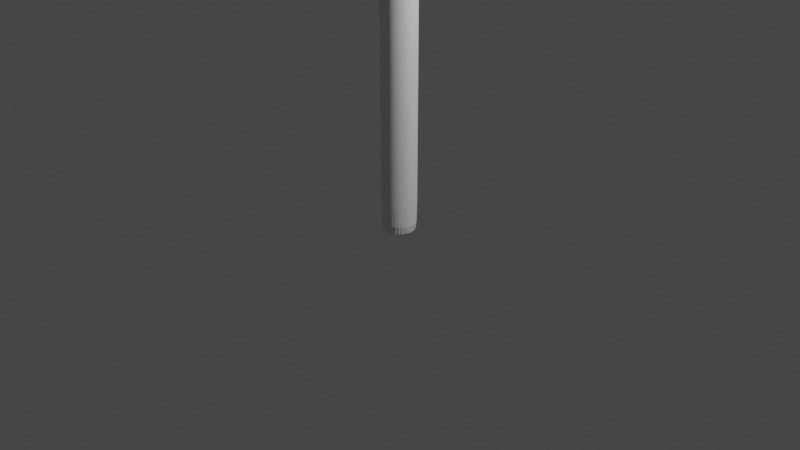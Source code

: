 # Source: Cane.blend  (saved by Blender 3.3.6; exported with 4.5.12 LTS)
import bpy
from mathutils import Matrix  # noqa: F401  (used for matrix-valued properties, if any)

bpy.ops.wm.read_factory_settings(use_empty=True)
scene = bpy.context.scene
scene.name = 'Scene'

# ---- collections
col_collection = bpy.data.collections.new('Collection'); scene.collection.children.link(col_collection)

# ---- world
world_world = bpy.data.worlds.new('World'); scene.world = world_world
world_world.use_nodes = True; world_world.node_tree.nodes.clear()
_N = world_world.node_tree.nodes; _L = world_world.node_tree.links
n0 = _N.new('ShaderNodeOutputWorld'); n0.name = 'World Output'; n0.location = (300, 300)
n1 = _N.new('ShaderNodeBackground'); n1.name = 'Background'; n1.location = (10, 300)
n1.inputs[0].default_value = (0.05088, 0.05088, 0.05088, 1.0)
_L.new(n1.outputs[0], n0.inputs[0])
n0.is_active_output = True
world_world.color = (0.05088, 0.05088, 0.05088)
world_world.use_sun_shadow = False
world_world.sun_shadow_jitter_overblur = 0.0

# ---- cameras
cam_camera = bpy.data.cameras.new('Camera')
cam_camera.clip_end = 100.0
cam_camera.ortho_scale = 7.314

# ---- lights
light_light = bpy.data.lights.new('Light', 'POINT')
light_light.transmission_factor = 0.0
light_light.energy = 1000.0
light_light.shadow_soft_size = 0.1
light_light.shadow_maximum_resolution = 0.006
light_light.use_absolute_resolution = True

# ---- meshes
me_cylinder_001 = bpy.data.meshes.new('Cylinder.001')
me_cylinder_001.from_pydata([(0.0, 1.0, -1.0), (0.0, 1.0, 1.0), (0.1951, 0.9808, -1.0), (0.1951, 0.9808, 1.0), (0.3827, 0.9239, -1.0), (0.3827, 0.9239, 1.0), (0.5556, 0.8315, -1.0), (0.5556, 0.8315, 1.0), (0.7071, 0.7071, -1.0), (0.7071, 0.7071, 1.0), (0.8315, 0.5556, -1.0), (0.8315, 0.5556, 1.0), (0.9239, 0.3827, -1.0), (0.9239, 0.3827, 1.0), (0.9808, 0.1951, -1.0), (0.9808, 0.1951, 1.0), (1.0, 0.0, -1.0), (1.0, 0.0, 1.0), (0.9808, -0.1951, -1.0), (0.9808, -0.1951, 1.0), (0.9239, -0.3827, -1.0), (0.9239, -0.3827, 1.0), (0.8315, -0.5556, -1.0), (0.8315, -0.5556, 1.0), (0.7071, -0.7071, -1.0), (0.7071, -0.7071, 1.0), (0.5556, -0.8315, -1.0), (0.5556, -0.8315, 1.0), (0.3827, -0.9239, -1.0), (0.3827, -0.9239, 1.0), (0.1951, -0.9808, -1.0), (0.1951, -0.9808, 1.0), (0.0, -1.0, -1.0), (0.0, -1.0, 1.0), (-0.1951, -0.9808, -1.0), (-0.1951, -0.9808, 1.0), (-0.3827, -0.9239, -1.0), (-0.3827, -0.9239, 1.0), (-0.5556, -0.8315, -1.0), (-0.5556, -0.8315, 1.0), (-0.7071, -0.7071, -1.0), (-0.7071, -0.7071, 1.0), (-0.8315, -0.5556, -1.0), (-0.8315, -0.5556, 1.0), (-0.9239, -0.3827, -1.0), (-0.9239, -0.3827, 1.0), (-0.9808, -0.1951, -1.0), (-0.9808, -0.1951, 1.0), (-1.0, 0.0, -1.0), (-1.0, 0.0, 1.0), (-0.9808, 0.1951, -1.0), (-0.9808, 0.1951, 1.0), (-0.9239, 0.3827, -1.0), (-0.9239, 0.3827, 1.0), (-0.8315, 0.5556, -1.0), (-0.8315, 0.5556, 1.0), (-0.7071, 0.7071, -1.0), (-0.7071, 0.7071, 1.0), (-0.5556, 0.8315, -1.0), (-0.5556, 0.8315, 1.0), (-0.3827, 0.9239, -1.0), (-0.3827, 0.9239, 1.0), (-0.1951, 0.9808, -1.0), (-0.1951, 0.9808, 1.0), (0.9523, -0.2889, -1.0), (0.9523, -0.2889, 1.0), (0.9381, -0.3358, -1.0), (0.9381, -0.3358, 1.0), (0.1951, 0.9808, 1.0), (0.0, 1.0, 1.0), (0.3827, 0.9239, 1.0), (0.5556, 0.8315, 1.0), (0.7071, 0.7071, 1.0), (0.8315, 0.5556, 1.0), (0.9239, 0.3827, 1.0), (0.9808, 0.1951, 1.0), (1.0, 0.0, 1.0), (0.9808, -0.1951, 1.0), (0.9523, -0.2889, 1.0), (0.8315, -0.5556, 1.0), (0.9239, -0.3827, 1.0), (0.7071, -0.7071, 1.0), (0.5556, -0.8315, 1.0), (0.3827, -0.9239, 1.0), (0.1951, -0.9808, 1.0), (0.0, -1.0, 1.0), (-0.1951, -0.9808, 1.0), (-0.3827, -0.9239, 1.0), (-0.5556, -0.8315, 1.0), (-0.7071, -0.7071, 1.0), (-0.8315, -0.5556, 1.0), (-0.9239, -0.3827, 1.0), (-0.9808, -0.1951, 1.0), (-1.0, 0.0, 1.0), (-0.9808, 0.1951, 1.0), (-0.9239, 0.3827, 1.0), (-0.8315, 0.5556, 1.0), (-0.7071, 0.7071, 1.0), (-0.5556, 0.8315, 1.0), (-0.3827, 0.9239, 1.0), (-0.1951, 0.9808, 1.0), (0.9381, -0.3358, 1.0), (0.6912, -0.9074, 1.362), (0.5018, -0.8769, 1.366), (0.8672, -0.9598, 1.355), (1.023, -1.032, 1.347), (1.152, -1.122, 1.336), (1.251, -1.225, 1.324), (1.314, -1.338, 1.31), (1.34, -1.457, 1.296), (1.327, -1.576, 1.282), (1.277, -1.691, 1.268), (1.234, -1.745, 1.261), (1.071, -1.894, 1.244), (1.19, -1.799, 1.255), (0.9241, -1.973, 1.234), (0.7545, -2.033, 1.227), (0.5689, -2.072, 1.223), (0.3746, -2.088, 1.221), (0.179, -2.081, 1.222), (-0.01046, -2.051, 1.225), (-0.1864, -1.998, 1.232), (-0.3421, -1.926, 1.24), (-0.4716, -1.836, 1.251), (-0.5699, -1.733, 1.263), (-0.6332, -1.62, 1.277), (-0.659, -1.501, 1.291), (-0.6465, -1.382, 1.305), (-0.5961, -1.266, 1.319), (-0.5096, -1.159, 1.332), (-0.3905, -1.064, 1.343), (-0.2433, -0.9847, 1.353), (-0.0737, -0.9245, 1.36), (0.1118, -0.8856, 1.365), (0.3061, -0.8696, 1.366), (1.212, -1.772, 1.258), (0.6989, -5.516, 1.463), (0.5095, -5.529, 1.467), (0.8748, -5.494, 1.455), (1.031, -5.463, 1.444), (1.16, -5.425, 1.431), (1.258, -5.382, 1.416), (1.322, -5.334, 1.4), (1.347, -5.285, 1.383), (1.335, -5.235, 1.365), (1.284, -5.187, 1.348), (1.241, -5.164, 1.34), (1.079, -5.103, 1.319), (1.198, -5.142, 1.333), (0.9318, -5.07, 1.307), (0.7621, -5.045, 1.298), (0.5766, -5.029, 1.293), (0.3823, -5.023, 1.291), (0.1867, -5.027, 1.292), (-0.002776, -5.04, 1.296), (-0.1787, -5.062, 1.304), (-0.3344, -5.093, 1.314), (-0.4639, -5.131, 1.327), (-0.5622, -5.174, 1.343), (-0.6255, -5.222, 1.359), (-0.6514, -5.271, 1.376), (-0.6388, -5.321, 1.394), (-0.5884, -5.369, 1.411), (-0.5019, -5.414, 1.426), (-0.3828, -5.453, 1.44), (-0.2356, -5.486, 1.452), (-0.06602, -5.511, 1.46), (0.1195, -5.526, 1.466), (0.3138, -5.533, 1.468), (1.22, -5.153, 1.337), (0.707, -8.657, 1.17), (0.5176, -8.703, 1.172), (0.883, -8.579, 1.167), (1.039, -8.472, 1.162), (1.168, -8.34, 1.156), (1.266, -8.188, 1.149), (1.33, -8.021, 1.141), (1.356, -7.847, 1.134), (1.343, -7.671, 1.126), (1.293, -7.501, 1.118), (1.249, -7.422, 1.114), (1.087, -7.204, 1.104), (1.206, -7.343, 1.111), (0.9399, -7.087, 1.099), (0.7703, -6.999, 1.095), (0.5848, -6.943, 1.093), (0.3904, -6.92, 1.091), (0.1948, -6.931, 1.092), (0.005376, -6.977, 1.094), (-0.1706, -7.054, 1.097), (-0.3263, -7.161, 1.102), (-0.4558, -7.294, 1.108), (-0.554, -7.446, 1.115), (-0.6173, -7.613, 1.123), (-0.6432, -7.787, 1.13), (-0.6307, -7.963, 1.138), (-0.5802, -8.133, 1.146), (-0.4938, -8.29, 1.153), (-0.3747, -8.43, 1.16), (-0.2275, -8.546, 1.165), (-0.05787, -8.634, 1.169), (0.1277, -8.691, 1.171), (0.322, -8.714, 1.173), (1.228, -7.383, 1.113), (-0.7167, 0.01548, 1.183), (-0.611, 0.1419, 1.191), (0.655, -0.9669, 1.112), (0.4758, -1.029, 1.108), (0.2509, 0.4405, 1.209), (0.4432, 0.4173, 1.206), (-0.4752, 0.2508, 1.198), (0.2848, -1.064, 1.107), (0.6249, 0.366, 1.202), (-0.3146, 0.3379, 1.204), (0.08949, -1.069, 1.107), (0.7892, 0.2886, 1.197), (-0.1354, 0.4, 1.207), (-0.1028, -1.046, 1.109), (0.9297, 0.188, 1.189), (0.05553, 0.4347, 1.209), (-0.2845, -0.995, 1.113), (1.041, 0.06805, 1.181), (-0.4488, -0.9175, 1.119), (1.119, -0.06658, 1.172), (1.093, -0.5749, 1.137), (1.075, -0.6096, 1.135), (-0.5893, -0.8169, 1.126), (1.16, -0.2107, 1.162), (1.057, -0.6444, 1.133), (-0.7007, -0.697, 1.135), (1.164, -0.3589, 1.152), (-0.7785, -0.5624, 1.144), (1.129, -0.5053, 1.142), (-0.8199, -0.4182, 1.154), (-0.8233, -0.2701, 1.164), (0.9514, -0.7708, 1.124), (-0.7884, -0.1236, 1.174), (0.8156, -0.8797, 1.117), (-0.5922, -3.2, 1.413), (-0.5058, -3.157, 1.429), (0.9279, -3.48, 1.313), (0.7583, -3.504, 1.304), (-0.3867, -3.119, 1.442), (0.5728, -3.519, 1.299), (0.5056, -3.043, 1.468), (0.6951, -3.055, 1.464), (-0.2395, -3.087, 1.453), (0.3784, -3.526, 1.297), (0.871, -3.076, 1.456), (-0.06986, -3.063, 1.462), (0.1828, -3.523, 1.298), (1.027, -3.104, 1.446), (0.1157, -3.047, 1.467), (-0.006617, -3.511, 1.302), (1.156, -3.14, 1.433), (0.31, -3.04, 1.469), (-0.1826, -3.491, 1.31), (1.254, -3.181, 1.419), (-0.3383, -3.462, 1.32), (1.318, -3.226, 1.403), (1.237, -3.388, 1.345), (1.216, -3.399, 1.341), (-0.4677, -3.427, 1.333), (1.344, -3.273, 1.386), (1.194, -3.41, 1.338), (-0.566, -3.386, 1.347), (1.331, -3.321, 1.369), (-0.6293, -3.341, 1.363), (1.281, -3.367, 1.353), (-0.6552, -3.293, 1.38), (-0.6427, -3.246, 1.397), (1.075, -3.448, 1.324), (-0.6348, -6.867, 1.293), (-0.5843, -6.98, 1.306), (1.083, -6.364, 1.231), (0.9358, -6.288, 1.222), (-0.4979, -7.084, 1.319), (0.7662, -6.23, 1.215), (-0.3788, -7.176, 1.331), (0.5806, -6.192, 1.21), (0.5135, -7.355, 1.353), (0.7029, -7.325, 1.349), (-0.2316, -7.253, 1.34), (0.3863, -6.177, 1.208), (0.8789, -7.273, 1.343), (-0.06199, -7.311, 1.347), (0.1907, -6.185, 1.209), (1.035, -7.203, 1.334), (0.1235, -7.348, 1.352), (0.001257, -6.215, 1.213), (1.164, -7.115, 1.324), (0.3179, -7.363, 1.354), (-0.1747, -6.267, 1.219), (1.262, -7.014, 1.311), (-0.3304, -6.338, 1.228), (1.326, -6.904, 1.298), (1.245, -6.508, 1.249), (1.224, -6.482, 1.246), (-0.4599, -6.425, 1.238), (1.352, -6.789, 1.284), (1.202, -6.456, 1.243), (-0.5581, -6.526, 1.251), (1.339, -6.673, 1.269), (-0.6214, -6.636, 1.264), (1.289, -6.561, 1.255), (-0.6473, -6.751, 1.278), (0.7096, -9.017, 1.006), (0.707, -8.971, 1.031), (0.5176, -9.023, 1.03), (0.5155, -9.069, 1.006), (0.8899, -8.929, 1.006), (0.883, -8.882, 1.032), (1.049, -8.807, 1.006), (1.039, -8.758, 1.034), (1.182, -8.656, 1.006), (1.168, -8.606, 1.036), (1.283, -8.482, 1.005), (1.266, -8.429, 1.039), (1.348, -8.292, 1.005), (1.33, -8.237, 1.043), (1.374, -8.093, 1.004), (1.356, -8.038, 1.045), (1.361, -7.892, 1.004), (1.343, -7.842, 1.045), (1.31, -7.698, 1.004), (1.293, -7.657, 1.044), (1.265, -7.608, 1.003), (1.249, -7.573, 1.042), (1.099, -7.359, 1.003), (1.087, -7.347, 1.035), (1.206, -7.496, 1.037), (1.221, -7.518, 1.003), (0.9483, -7.226, 1.002), (0.9399, -7.222, 1.033), (0.7744, -7.125, 1.002), (0.7703, -7.127, 1.031), (0.5843, -7.061, 1.002), (0.5848, -7.066, 1.03), (0.3852, -7.034, 1.002), (0.3904, -7.041, 1.03), (0.1847, -7.047, 1.002), (0.1948, -7.053, 1.03), (-0.009442, -7.099, 1.002), (0.005376, -7.102, 1.031), (-0.1897, -7.187, 1.002), (-0.1706, -7.186, 1.032), (-0.3493, -7.309, 1.002), (-0.3263, -7.301, 1.033), (-0.482, -7.46, 1.003), (-0.4558, -7.443, 1.036), (-0.5827, -7.634, 1.003), (-0.554, -7.606, 1.038), (-0.6476, -7.824, 1.003), (-0.6173, -7.785, 1.041), (-0.6741, -8.023, 1.004), (-0.6432, -7.975, 1.043), (-0.6612, -8.223, 1.004), (-0.6307, -8.172, 1.042), (-0.6095, -8.417, 1.005), (-0.5802, -8.366, 1.039), (-0.521, -8.598, 1.005), (-0.4938, -8.548, 1.037), (-0.3989, -8.757, 1.006), (-0.3747, -8.709, 1.034), (-0.2481, -8.89, 1.006), (-0.2275, -8.843, 1.032), (-0.07426, -8.99, 1.006), (-0.05787, -8.944, 1.031), (0.1159, -9.055, 1.006), (0.1277, -9.01, 1.03), (0.315, -9.082, 1.006), (0.322, -9.036, 1.03), (1.241, -7.559, 1.003), (1.228, -7.534, 1.04), (0.506, -8.918, 0.988), (0.672, -8.874, 0.9879), (0.8262, -8.798, 0.9878), (0.9626, -8.694, 0.9876), (1.076, -8.565, 0.9873), (1.162, -8.417, 0.987), (1.218, -8.254, 0.9867), (1.24, -8.084, 0.9863), (1.229, -7.913, 0.9859), (1.185, -7.747, 0.9856), (1.147, -7.67, 0.9854), (1.109, -7.592, 0.9852), (1.005, -7.456, 0.9849), (0.876, -7.343, 0.9846), (0.7274, -7.257, 0.9844), (0.5648, -7.201, 0.9843), (0.3946, -7.179, 0.9842), (0.2231, -7.189, 0.9842), (0.05716, -7.234, 0.9843), (-0.09701, -7.309, 0.9844), (-0.2334, -7.414, 0.9846), (-0.3469, -7.543, 0.9849), (-0.433, -7.691, 0.9852), (-0.4885, -7.854, 0.9855), (-0.5111, -8.024, 0.9859), (-0.5002, -8.195, 0.9862), (-0.4559, -8.361, 0.9866), (-0.3802, -8.515, 0.987), (-0.2759, -8.652, 0.9873), (-0.1469, -8.765, 0.9875), (0.00174, -8.851, 0.9877), (0.1643, -8.907, 0.9879), (0.3346, -8.929, 0.988), (1.126, -7.627, 0.9853), (0.4736, -8.682, 0.9695), (0.5946, -8.65, 0.9695), (0.707, -8.595, 0.9694), (0.8064, -8.519, 0.9692), (0.8891, -8.425, 0.969), (0.9519, -8.317, 0.9688), (0.9923, -8.198, 0.9686), (1.009, -8.074, 0.9683), (1.001, -7.949, 0.968), (0.9686, -7.828, 0.9678), (0.941, -7.772, 0.9676), (0.9134, -7.716, 0.9675), (0.8373, -7.616, 0.9673), (0.7433, -7.534, 0.9671), (0.635, -7.471, 0.9669), (0.5165, -7.431, 0.9668), (0.3924, -7.414, 0.9668), (0.2674, -7.422, 0.9668), (0.1464, -7.454, 0.9668), (0.03402, -7.509, 0.9669), (-0.06542, -7.585, 0.9671), (-0.1481, -7.679, 0.9672), (-0.2109, -7.788, 0.9675), (-0.2513, -7.906, 0.9677), (-0.2678, -8.03, 0.968), (-0.2598, -8.155, 0.9683), (-0.2276, -8.276, 0.9685), (-0.1724, -8.389, 0.9688), (-0.09634, -8.488, 0.969), (-0.002335, -8.571, 0.9692), (0.106, -8.633, 0.9693), (0.2245, -8.674, 0.9695), (0.3486, -8.69, 0.9695), (0.9258, -7.741, 0.9676), (0.4397, -8.369, 0.9607), (0.5018, -8.353, 0.9607), (0.5595, -8.324, 0.9606), (0.6106, -8.285, 0.9606), (0.653, -8.237, 0.9605), (0.6852, -8.181, 0.9604), (0.706, -8.121, 0.9602), (0.7145, -8.057, 0.9601), (0.7104, -7.993, 0.96), (0.6938, -7.931, 0.9598), (0.6797, -7.902, 0.9598), (0.6655, -7.873, 0.9597), (0.6264, -7.822, 0.9596), (0.5782, -7.78, 0.9595), (0.5226, -7.747, 0.9594), (0.4617, -7.727, 0.9593), (0.398, -7.718, 0.9593), (0.3339, -7.722, 0.9593), (0.2717, -7.739, 0.9593), (0.214, -7.767, 0.9594), (0.163, -7.806, 0.9595), (0.1205, -7.854, 0.9595), (0.08831, -7.91, 0.9597), (0.06755, -7.971, 0.9598), (0.05907, -8.035, 0.9599), (0.06317, -8.099, 0.9601), (0.07972, -8.161, 0.9602), (0.1081, -8.218, 0.9603), (0.1471, -8.269, 0.9604), (0.1954, -8.312, 0.9605), (0.251, -8.344, 0.9606), (0.3118, -8.365, 0.9607), (0.3756, -8.373, 0.9607), (0.6719, -7.886, 0.9597), (0.0, 1.0, -0.9823), (0.1951, 0.9808, -0.9823), (0.3827, 0.9239, -0.9823), (0.5556, 0.8315, -0.9823), (0.7071, 0.7071, -0.9823), (0.8315, 0.5556, -0.9823), (0.9239, 0.3827, -0.9823), (0.9808, 0.1951, -0.9823), (1.0, 0.0, -0.9823), (0.9808, -0.1951, -0.9823), (0.9239, -0.3827, -0.9823), (0.8315, -0.5556, -0.9823), (0.7071, -0.7071, -0.9823), (0.5556, -0.8315, -0.9823), (0.3827, -0.9239, -0.9823), (0.1951, -0.9808, -0.9823), (0.0, -1.0, -0.9823), (-0.1951, -0.9808, -0.9823), (-0.3827, -0.9239, -0.9823), (-0.5556, -0.8315, -0.9823), (-0.7071, -0.7071, -0.9823), (-0.8315, -0.5556, -0.9823), (-0.9239, -0.3827, -0.9823), (-0.9808, -0.1951, -0.9823), (-1.0, 0.0, -0.9823), (-0.9808, 0.1951, -0.9823), (-0.9239, 0.3827, -0.9823), (-0.8315, 0.5556, -0.9823), (-0.7071, 0.7071, -0.9823), (-0.5556, 0.8315, -0.9823), (-0.3827, 0.9239, -0.9823), (-0.1951, 0.9808, -0.9823), (0.9523, -0.2889, -0.9823), (0.9381, -0.3358, -0.9823)], [], [(476, 1, 3, 477), (477, 3, 5, 478), (478, 5, 7, 479), (479, 7, 9, 480), (480, 9, 11, 481), (481, 11, 13, 482), (482, 13, 15, 483), (483, 15, 17, 484), (484, 17, 19, 485), (509, 67, 21, 486), (486, 21, 23, 487), (487, 23, 25, 488), (488, 25, 27, 489), (489, 27, 29, 490), (490, 29, 31, 491), (491, 31, 33, 492), (492, 33, 35, 493), (493, 35, 37, 494), (494, 37, 39, 495), (495, 39, 41, 496), (496, 41, 43, 497), (497, 43, 45, 498), (498, 45, 47, 499), (499, 47, 49, 500), (500, 49, 51, 501), (501, 51, 53, 502), (502, 53, 55, 503), (503, 55, 57, 504), (504, 57, 59, 505), (505, 59, 61, 506), (51, 49, 93, 94), (506, 61, 63, 507), (507, 63, 1, 476), (0, 2, 4, 6, 8, 10, 12, 14, 16, 18, 64, 66, 20, 22, 24, 26, 28, 30, 32, 34, 36, 38, 40, 42, 44, 46, 48, 50, 52, 54, 56, 58, 60, 62), (485, 19, 65, 508), (508, 65, 67, 509), (205, 204, 129, 130), (7, 5, 70, 71), (25, 23, 79, 81), (43, 41, 89, 90), (61, 59, 98, 99), (17, 15, 75, 76), (35, 33, 85, 86), (53, 51, 94, 95), (9, 7, 71, 72), (27, 25, 81, 82), (45, 43, 90, 91), (63, 61, 99, 100), (19, 17, 76, 77), (37, 35, 86, 87), (55, 53, 95, 96), (11, 9, 72, 73), (29, 27, 82, 83), (3, 1, 69, 68), (47, 45, 91, 92), (1, 63, 100, 69), (65, 19, 77, 78), (39, 37, 87, 88), (57, 55, 96, 97), (67, 65, 78, 101), (13, 11, 73, 74), (31, 29, 83, 84), (49, 47, 92, 93), (5, 3, 68, 70), (23, 21, 80, 79), (41, 39, 88, 89), (59, 57, 97, 98), (21, 67, 101, 80), (15, 13, 74, 75), (33, 31, 84, 85), (239, 238, 162, 163), (207, 206, 116, 117), (209, 208, 103, 102), (210, 205, 130, 131), (211, 207, 117, 118), (212, 209, 102, 104), (213, 210, 131, 132), (214, 211, 118, 119), (215, 212, 104, 105), (216, 213, 132, 133), (217, 214, 119, 120), (218, 215, 105, 106), (219, 216, 133, 134), (220, 217, 120, 121), (221, 218, 106, 107), (208, 219, 134, 103), (222, 220, 121, 122), (223, 221, 107, 108), (225, 224, 112, 135), (226, 222, 122, 123), (227, 223, 108, 109), (228, 225, 135, 114), (229, 226, 123, 124), (230, 227, 109, 110), (231, 229, 124, 125), (232, 230, 110, 111), (233, 231, 125, 126), (224, 232, 111, 112), (234, 233, 126, 127), (235, 228, 114, 113), (236, 234, 127, 128), (237, 235, 113, 115), (204, 236, 128, 129), (206, 237, 115, 116), (273, 272, 195, 196), (241, 240, 149, 150), (242, 239, 163, 164), (243, 241, 150, 151), (245, 244, 137, 136), (246, 242, 164, 165), (247, 243, 151, 152), (248, 245, 136, 138), (249, 246, 165, 166), (250, 247, 152, 153), (251, 248, 138, 139), (252, 249, 166, 167), (253, 250, 153, 154), (254, 251, 139, 140), (255, 252, 167, 168), (256, 253, 154, 155), (257, 254, 140, 141), (244, 255, 168, 137), (258, 256, 155, 156), (259, 257, 141, 142), (261, 260, 146, 169), (262, 258, 156, 157), (263, 259, 142, 143), (264, 261, 169, 148), (265, 262, 157, 158), (266, 263, 143, 144), (267, 265, 158, 159), (268, 266, 144, 145), (269, 267, 159, 160), (260, 268, 145, 146), (270, 269, 160, 161), (271, 264, 148, 147), (238, 270, 161, 162), (240, 271, 147, 149), (196, 195, 357, 359), (275, 274, 181, 183), (276, 273, 196, 197), (277, 275, 183, 184), (278, 276, 197, 198), (279, 277, 184, 185), (281, 280, 171, 170), (282, 278, 198, 199), (283, 279, 185, 186), (284, 281, 170, 172), (285, 282, 199, 200), (286, 283, 186, 187), (287, 284, 172, 173), (288, 285, 200, 201), (289, 286, 187, 188), (290, 287, 173, 174), (291, 288, 201, 202), (292, 289, 188, 189), (293, 290, 174, 175), (280, 291, 202, 171), (294, 292, 189, 190), (295, 293, 175, 176), (297, 296, 180, 203), (298, 294, 190, 191), (299, 295, 176, 177), (300, 297, 203, 182), (301, 298, 191, 192), (302, 299, 177, 178), (303, 301, 192, 193), (304, 302, 178, 179), (305, 303, 193, 194), (296, 304, 179, 180), (272, 305, 194, 195), (274, 300, 182, 181), (172, 170, 307, 311), (183, 181, 329, 333), (197, 196, 359, 361), (182, 203, 373, 330), (198, 197, 361, 363), (185, 184, 335, 337), (199, 198, 363, 365), (186, 185, 337, 339), (372, 326, 384, 407), (200, 199, 365, 367), (187, 186, 339, 341), (171, 202, 371, 308), (201, 200, 367, 369), (188, 187, 341, 343), (174, 173, 313, 315), (202, 201, 369, 371), (189, 188, 343, 345), (175, 174, 315, 317), (190, 189, 345, 347), (176, 175, 317, 319), (173, 172, 311, 313), (191, 190, 347, 349), (177, 176, 319, 321), (181, 182, 330, 329), (192, 191, 349, 351), (178, 177, 321, 323), (184, 183, 333, 335), (193, 192, 351, 353), (179, 178, 323, 325), (194, 193, 353, 355), (180, 179, 325, 327), (195, 194, 355, 357), (203, 180, 327, 373), (82, 81, 237, 206), (95, 94, 236, 204), (81, 79, 235, 237), (94, 93, 234, 236), (79, 80, 228, 235), (93, 92, 233, 234), (78, 77, 232, 224), (92, 91, 231, 233), (77, 76, 230, 232), (91, 90, 229, 231), (76, 75, 227, 230), (90, 89, 226, 229), (80, 101, 225, 228), (75, 74, 223, 227), (89, 88, 222, 226), (101, 78, 224, 225), (74, 73, 221, 223), (88, 87, 220, 222), (69, 100, 219, 208), (73, 72, 218, 221), (87, 86, 217, 220), (100, 99, 216, 219), (72, 71, 215, 218), (86, 85, 214, 217), (99, 98, 213, 216), (71, 70, 212, 215), (85, 84, 211, 214), (98, 97, 210, 213), (70, 68, 209, 212), (84, 83, 207, 211), (97, 96, 205, 210), (68, 69, 208, 209), (83, 82, 206, 207), (96, 95, 204, 205), (115, 113, 271, 240), (128, 127, 270, 238), (113, 114, 264, 271), (127, 126, 269, 270), (112, 111, 268, 260), (126, 125, 267, 269), (111, 110, 266, 268), (125, 124, 265, 267), (110, 109, 263, 266), (124, 123, 262, 265), (114, 135, 261, 264), (109, 108, 259, 263), (123, 122, 258, 262), (135, 112, 260, 261), (108, 107, 257, 259), (122, 121, 256, 258), (103, 134, 255, 244), (107, 106, 254, 257), (121, 120, 253, 256), (134, 133, 252, 255), (106, 105, 251, 254), (120, 119, 250, 253), (133, 132, 249, 252), (105, 104, 248, 251), (119, 118, 247, 250), (132, 131, 246, 249), (104, 102, 245, 248), (118, 117, 243, 247), (131, 130, 242, 246), (102, 103, 244, 245), (117, 116, 241, 243), (130, 129, 239, 242), (116, 115, 240, 241), (129, 128, 238, 239), (147, 148, 300, 274), (161, 160, 305, 272), (146, 145, 304, 296), (160, 159, 303, 305), (145, 144, 302, 304), (159, 158, 301, 303), (144, 143, 299, 302), (158, 157, 298, 301), (148, 169, 297, 300), (143, 142, 295, 299), (157, 156, 294, 298), (169, 146, 296, 297), (142, 141, 293, 295), (156, 155, 292, 294), (137, 168, 291, 280), (141, 140, 290, 293), (155, 154, 289, 292), (168, 167, 288, 291), (140, 139, 287, 290), (154, 153, 286, 289), (167, 166, 285, 288), (139, 138, 284, 287), (153, 152, 283, 286), (166, 165, 282, 285), (138, 136, 281, 284), (152, 151, 279, 283), (165, 164, 278, 282), (136, 137, 280, 281), (151, 150, 277, 279), (164, 163, 276, 278), (150, 149, 275, 277), (163, 162, 273, 276), (149, 147, 274, 275), (162, 161, 272, 273), (307, 308, 309, 306), (311, 307, 306, 310), (313, 311, 310, 312), (315, 313, 312, 314), (317, 315, 314, 316), (319, 317, 316, 318), (321, 319, 318, 320), (323, 321, 320, 322), (325, 323, 322, 324), (327, 325, 324, 326), (329, 330, 331, 328), (333, 329, 328, 332), (335, 333, 332, 334), (337, 335, 334, 336), (339, 337, 336, 338), (341, 339, 338, 340), (343, 341, 340, 342), (345, 343, 342, 344), (347, 345, 344, 346), (349, 347, 346, 348), (351, 349, 348, 350), (353, 351, 350, 352), (355, 353, 352, 354), (357, 355, 354, 356), (359, 357, 356, 358), (361, 359, 358, 360), (363, 361, 360, 362), (365, 363, 362, 364), (367, 365, 364, 366), (369, 367, 366, 368), (371, 369, 368, 370), (308, 371, 370, 309), (373, 327, 326, 372), (330, 373, 372, 331), (170, 171, 308, 307), (378, 377, 411, 412), (338, 336, 389, 390), (356, 354, 398, 399), (310, 306, 375, 376), (331, 372, 407, 385), (328, 331, 385, 386), (348, 346, 394, 395), (366, 364, 403, 404), (320, 318, 380, 381), (340, 338, 390, 391), (358, 356, 399, 400), (312, 310, 376, 377), (332, 328, 386, 387), (350, 348, 395, 396), (368, 366, 404, 405), (322, 320, 381, 382), (342, 340, 391, 392), (360, 358, 400, 401), (314, 312, 377, 378), (334, 332, 387, 388), (352, 350, 396, 397), (370, 368, 405, 406), (324, 322, 382, 383), (344, 342, 392, 393), (362, 360, 401, 402), (316, 314, 378, 379), (309, 370, 406, 374), (336, 334, 388, 389), (354, 352, 397, 398), (306, 309, 374, 375), (326, 324, 383, 384), (346, 344, 393, 394), (364, 362, 402, 403), (318, 316, 379, 380), (411, 410, 444, 445), (406, 405, 439, 440), (393, 392, 426, 427), (379, 378, 412, 413), (374, 406, 440, 408), (394, 393, 427, 428), (380, 379, 413, 414), (407, 384, 418, 441), (395, 394, 428, 429), (381, 380, 414, 415), (385, 407, 441, 419), (396, 395, 429, 430), (382, 381, 415, 416), (397, 396, 430, 431), (383, 382, 416, 417), (398, 397, 431, 432), (384, 383, 417, 418), (399, 398, 432, 433), (386, 385, 419, 420), (400, 399, 433, 434), (387, 386, 420, 421), (401, 400, 434, 435), (388, 387, 421, 422), (402, 401, 435, 436), (389, 388, 422, 423), (375, 374, 408, 409), (403, 402, 436, 437), (390, 389, 423, 424), (376, 375, 409, 410), (404, 403, 437, 438), (391, 390, 424, 425), (377, 376, 410, 411), (405, 404, 438, 439), (392, 391, 425, 426), (443, 442, 474, 473, 472, 471, 470, 469, 468, 467, 466, 465, 464, 463, 462, 461, 460, 459, 458, 457, 456, 455, 454, 453, 475, 452, 451, 450, 449, 448, 447, 446, 445, 444), (439, 438, 472, 473), (426, 425, 459, 460), (412, 411, 445, 446), (440, 439, 473, 474), (427, 426, 460, 461), (413, 412, 446, 447), (408, 440, 474, 442), (428, 427, 461, 462), (414, 413, 447, 448), (441, 418, 452, 475), (429, 428, 462, 463), (415, 414, 448, 449), (419, 441, 475, 453), (430, 429, 463, 464), (416, 415, 449, 450), (431, 430, 464, 465), (417, 416, 450, 451), (432, 431, 465, 466), (418, 417, 451, 452), (433, 432, 466, 467), (420, 419, 453, 454), (434, 433, 467, 468), (421, 420, 454, 455), (435, 434, 468, 469), (422, 421, 455, 456), (436, 435, 469, 470), (423, 422, 456, 457), (409, 408, 442, 443), (437, 436, 470, 471), (424, 423, 457, 458), (410, 409, 443, 444), (438, 437, 471, 472), (425, 424, 458, 459), (64, 508, 509, 66), (18, 485, 508, 64), (62, 507, 476, 0), (60, 506, 507, 62), (58, 505, 506, 60), (56, 504, 505, 58), (54, 503, 504, 56), (52, 502, 503, 54), (50, 501, 502, 52), (48, 500, 501, 50), (46, 499, 500, 48), (44, 498, 499, 46), (42, 497, 498, 44), (40, 496, 497, 42), (38, 495, 496, 40), (36, 494, 495, 38), (34, 493, 494, 36), (32, 492, 493, 34), (30, 491, 492, 32), (28, 490, 491, 30), (26, 489, 490, 28), (24, 488, 489, 26), (22, 487, 488, 24), (20, 486, 487, 22), (66, 509, 486, 20), (16, 484, 485, 18), (14, 483, 484, 16), (12, 482, 483, 14), (10, 481, 482, 12), (8, 480, 481, 10), (6, 479, 480, 8), (4, 478, 479, 6), (2, 477, 478, 4), (0, 476, 477, 2)])
_uv = me_cylinder_001.uv_layers.new(name='UVMap')
_uv.uv.foreach_set('vector', [1.0, 0.5044, 1.0, 1.0, 0.9688, 1.0, 0.9688, 0.5044, 0.9688, 0.5044, 0.9688, 1.0, 0.9375, 1.0, 0.9375, 0.5044, 0.9375, 0.5044, 0.9375, 1.0, 0.9062, 1.0, 0.9062, 0.5044, 0.9062, 0.5044, 0.9062, 1.0, 0.875, 1.0, 0.875, 0.5044, 0.875, 0.5044, 0.875, 1.0, 0.8438, 1.0, 0.8438, 0.5044, 0.8438, 0.5044, 0.8438, 1.0, 0.8125, 1.0, 0.8125, 0.5044, 0.8125, 0.5044, 0.8125, 1.0, 0.7812, 1.0, 0.7812, 0.5044, 0.7812, 0.5044, 0.7812, 1.0, 0.75, 1.0, 0.75, 0.5044, 0.75, 0.5044, 0.75, 1.0, 0.7188, 1.0, 0.7188, 0.5044, 0.6953, 0.5044, 0.6953, 1.0, 0.6875, 1.0, 0.6875, 0.5044, 0.6875, 0.5044, 0.6875, 1.0, 0.6562, 1.0, 0.6562, 0.5044, 0.6562, 0.5044, 0.6562, 1.0, 0.625, 1.0, 0.625, 0.5044, 0.625, 0.5044, 0.625, 1.0, 0.5938, 1.0, 0.5938, 0.5044, 0.5938, 0.5044, 0.5938, 1.0, 0.5625, 1.0, 0.5625, 0.5044, 0.5625, 0.5044, 0.5625, 1.0, 0.5312, 1.0, 0.5312, 0.5044, 0.5312, 0.5044, 0.5312, 1.0, 0.5, 1.0, 0.5, 0.5044, 0.5, 0.5044, 0.5, 1.0, 0.4688, 1.0, 0.4688, 0.5044, 0.4688, 0.5044, 0.4688, 1.0, 0.4375, 1.0, 0.4375, 0.5044, 0.4375, 0.5044, 0.4375, 1.0, 0.4062, 1.0, 0.4062, 0.5044, 0.4062, 0.5044, 0.4062, 1.0, 0.375, 1.0, 0.375, 0.5044, 0.375, 0.5044, 0.375, 1.0, 0.3438, 1.0, 0.3438, 0.5044, 0.3438, 0.5044, 0.3438, 1.0, 0.3125, 1.0, 0.3125, 0.5044, 0.3125, 0.5044, 0.3125, 1.0, 0.2812, 1.0, 0.2812, 0.5044, 0.2812, 0.5044, 0.2812, 1.0, 0.25, 1.0, 0.25, 0.5044, 0.25, 0.5044, 0.25, 1.0, 0.2188, 1.0, 0.2188, 0.5044, 0.2188, 0.5044, 0.2188, 1.0, 0.1875, 1.0, 0.1875, 0.5044, 0.1875, 0.5044, 0.1875, 1.0, 0.1562, 1.0, 0.1562, 0.5044, 0.1562, 0.5044, 0.1562, 1.0, 0.125, 1.0, 0.125, 0.5044, 0.125, 0.5044, 0.125, 1.0, 0.09375, 1.0, 0.09375, 0.5044, 0.09375, 0.5044, 0.09375, 1.0, 0.0625, 1.0, 0.0625, 0.5044, 0.2188, 1.0, 0.25, 1.0, 0.25, 1.0, 0.2188, 1.0, 0.0625, 0.5044, 0.0625, 1.0, 0.03125, 1.0, 0.03125, 0.5044, 0.03125, 0.5044, 0.03125, 1.0, 0.0, 1.0, 0.0, 0.5044, 0.75, 0.49, 0.7968, 0.4854, 0.8418, 0.4717, 0.8833, 0.4496, 0.9197, 0.4197, 0.9496, 0.3833, 0.9717, 0.3418, 0.9854, 0.2968, 0.99, 0.25, 0.9854, 0.2032, 0.9786, 0.1807, 0.9751, 0.1694, 0.9717, 0.1582, 0.9496, 0.1167, 0.9197, 0.08029, 0.8833, 0.05045, 0.8418, 0.02827, 0.7968, 0.01461, 0.75, 0.01, 0.7032, 0.01461, 0.6582, 0.02827, 0.6167, 0.05045, 0.5803, 0.08029, 0.5504, 0.1167, 0.5283, 0.1582, 0.5146, 0.2032, 0.51, 0.25, 0.5146, 0.2968, 0.5283, 0.3418, 0.5504, 0.3833, 0.5803, 0.4197, 0.6167, 0.4496, 0.6582, 0.4717, 0.7032, 0.4854, 0.7188, 0.5044, 0.7188, 1.0, 0.7031, 1.0, 0.7031, 0.5044, 0.7031, 0.5044, 0.7031, 1.0, 0.6953, 1.0, 0.6953, 0.5044, 0.1562, 1.0, 0.1875, 1.0, 0.1875, 1.0, 0.1562, 1.0, 0.9062, 1.0, 0.9375, 1.0, 0.9375, 1.0, 0.9062, 1.0, 0.625, 1.0, 0.6562, 1.0, 0.6562, 1.0, 0.625, 1.0, 0.3438, 1.0, 0.375, 1.0, 0.375, 1.0, 0.3438, 1.0, 0.0625, 1.0, 0.09375, 1.0, 0.09375, 1.0, 0.0625, 1.0, 0.75, 1.0, 0.7812, 1.0, 0.7812, 1.0, 0.75, 1.0, 0.4688, 1.0, 0.5, 1.0, 0.5, 1.0, 0.4688, 1.0, 0.1875, 1.0, 0.2188, 1.0, 0.2188, 1.0, 0.1875, 1.0, 0.875, 1.0, 0.9062, 1.0, 0.9062, 1.0, 0.875, 1.0, 0.5938, 1.0, 0.625, 1.0, 0.625, 1.0, 0.5938, 1.0, 0.3125, 1.0, 0.3438, 1.0, 0.3438, 1.0, 0.3125, 1.0, 0.03125, 1.0, 0.0625, 1.0, 0.0625, 1.0, 0.03125, 1.0, 0.7188, 1.0, 0.75, 1.0, 0.75, 1.0, 0.7188, 1.0, 0.4375, 1.0, 0.4688, 1.0, 0.4688, 1.0, 0.4375, 1.0, 0.1562, 1.0, 0.1875, 1.0, 0.1875, 1.0, 0.1562, 1.0, 0.8438, 1.0, 0.875, 1.0, 0.875, 1.0, 0.8438, 1.0, 0.5625, 1.0, 0.5938, 1.0, 0.5938, 1.0, 0.5625, 1.0, 0.9688, 1.0, 1.0, 1.0, 1.0, 1.0, 0.9688, 1.0, 0.2812, 1.0, 0.3125, 1.0, 0.3125, 1.0, 0.2812, 1.0, 0.0, 1.0, 0.03125, 1.0, 0.03125, 1.0, 0.0, 1.0, 0.7031, 1.0, 0.7188, 1.0, 0.7188, 1.0, 0.7031, 1.0, 0.4062, 1.0, 0.4375, 1.0, 0.4375, 1.0, 0.4062, 1.0, 0.125, 1.0, 0.1562, 1.0, 0.1562, 1.0, 0.125, 1.0, 0.6953, 1.0, 0.7031, 1.0, 0.7031, 1.0, 0.6953, 1.0, 0.8125, 1.0, 0.8438, 1.0, 0.8438, 1.0, 0.8125, 1.0, 0.5312, 1.0, 0.5625, 1.0, 0.5625, 1.0, 0.5312, 1.0, 0.25, 1.0, 0.2812, 1.0, 0.2812, 1.0, 0.25, 1.0, 0.9375, 1.0, 0.9688, 1.0, 0.9688, 1.0, 0.9375, 1.0, 0.6562, 1.0, 0.6875, 1.0, 0.6875, 1.0, 0.6562, 1.0, 0.375, 1.0, 0.4062, 1.0, 0.4062, 1.0, 0.375, 1.0, 0.09375, 1.0, 0.125, 1.0, 0.125, 1.0, 0.09375, 1.0, 0.6875, 1.0, 0.6953, 1.0, 0.6953, 1.0, 0.6875, 1.0, 0.7812, 1.0, 0.8125, 1.0, 0.8125, 1.0, 0.7812, 1.0, 0.5, 1.0, 0.5312, 1.0, 0.5312, 1.0, 0.5, 1.0, 0.1875, 1.0, 0.2188, 1.0, 0.2188, 1.0, 0.1875, 1.0, 0.5625, 1.0, 0.5937, 1.0, 0.5938, 1.0, 0.5625, 1.0, 0.9688, 1.0, 1.0, 1.0, 1.0, 1.0, 0.9688, 1.0, 0.125, 1.0, 0.1562, 1.0, 0.1562, 1.0, 0.125, 1.0, 0.5312, 1.0, 0.5625, 1.0, 0.5625, 1.0, 0.5312, 1.0, 0.9375, 1.0, 0.9688, 1.0, 0.9688, 1.0, 0.9375, 1.0, 0.09375, 1.0, 0.125, 1.0, 0.125, 1.0, 0.09375, 1.0, 0.5, 1.0, 0.5312, 1.0, 0.5312, 1.0, 0.5, 1.0, 0.9063, 1.0, 0.9375, 1.0, 0.9375, 1.0, 0.9062, 1.0, 0.0625, 1.0, 0.09375, 1.0, 0.09375, 1.0, 0.0625, 1.0, 0.4687, 1.0, 0.5, 1.0, 0.5, 1.0, 0.4688, 1.0, 0.875, 1.0, 0.9063, 1.0, 0.9062, 1.0, 0.875, 1.0, 0.03125, 1.0, 0.0625, 1.0, 0.0625, 1.0, 0.03125, 1.0, 0.4375, 1.0, 0.4687, 1.0, 0.4688, 1.0, 0.4375, 1.0, 0.8438, 1.0, 0.875, 1.0, 0.875, 1.0, 0.8438, 1.0, 0.0, 1.0, 0.03125, 1.0, 0.03125, 1.0, 0.0, 1.0, 0.4063, 1.0, 0.4375, 1.0, 0.4375, 1.0, 0.4062, 1.0, 0.8125, 1.0, 0.8438, 1.0, 0.8438, 1.0, 0.8125, 1.0, 0.6953, 1.0, 0.7031, 1.0, 0.7031, 1.0, 0.6953, 1.0, 0.375, 1.0, 0.4063, 1.0, 0.4062, 1.0, 0.375, 1.0, 0.7812, 1.0, 0.8125, 1.0, 0.8125, 1.0, 0.7812, 1.0, 0.6875, 1.0, 0.6953, 1.0, 0.6953, 1.0, 0.6875, 1.0, 0.3438, 1.0, 0.375, 1.0, 0.375, 1.0, 0.3438, 1.0, 0.75, 1.0, 0.7812, 1.0, 0.7812, 1.0, 0.75, 1.0, 0.3125, 1.0, 0.3438, 1.0, 0.3438, 1.0, 0.3125, 1.0, 0.7188, 1.0, 0.75, 1.0, 0.75, 1.0, 0.7188, 1.0, 0.2812, 1.0, 0.3125, 1.0, 0.3125, 1.0, 0.2812, 1.0, 0.7031, 1.0, 0.7188, 1.0, 0.7188, 1.0, 0.7031, 1.0, 0.25, 1.0, 0.2812, 1.0, 0.2812, 1.0, 0.25, 1.0, 0.6562, 1.0, 0.6875, 1.0, 0.6875, 1.0, 0.6562, 1.0, 0.2188, 1.0, 0.25, 1.0, 0.25, 1.0, 0.2188, 1.0, 0.625, 1.0, 0.6562, 1.0, 0.6562, 1.0, 0.625, 1.0, 0.1875, 1.0, 0.2188, 1.0, 0.2188, 1.0, 0.1875, 1.0, 0.5937, 1.0, 0.625, 1.0, 0.625, 1.0, 0.5938, 1.0, 0.2187, 1.0, 0.25, 1.0, 0.25, 1.0, 0.2188, 1.0, 0.5938, 1.0, 0.625, 1.0, 0.625, 1.0, 0.5938, 1.0, 0.1562, 1.0, 0.1875, 1.0, 0.1875, 1.0, 0.1562, 1.0, 0.5625, 1.0, 0.5938, 1.0, 0.5938, 1.0, 0.5625, 1.0, 0.9688, 1.0, 1.0, 1.0, 1.0, 1.0, 0.9688, 1.0, 0.125, 1.0, 0.1562, 1.0, 0.1562, 1.0, 0.125, 1.0, 0.5312, 1.0, 0.5625, 1.0, 0.5625, 1.0, 0.5312, 1.0, 0.9375, 1.0, 0.9688, 1.0, 0.9688, 1.0, 0.9375, 1.0, 0.09375, 1.0, 0.125, 1.0, 0.125, 1.0, 0.09375, 1.0, 0.5, 1.0, 0.5312, 1.0, 0.5312, 1.0, 0.5, 1.0, 0.9062, 1.0, 0.9375, 1.0, 0.9375, 1.0, 0.9062, 1.0, 0.0625, 1.0, 0.09375, 1.0, 0.09375, 1.0, 0.0625, 1.0, 0.4688, 1.0, 0.5, 1.0, 0.5, 1.0, 0.4688, 1.0, 0.875, 1.0, 0.9062, 1.0, 0.9062, 1.0, 0.875, 1.0, 0.03125, 1.0, 0.0625, 1.0, 0.0625, 1.0, 0.03125, 1.0, 0.4375, 1.0, 0.4688, 1.0, 0.4688, 1.0, 0.4375, 1.0, 0.8437, 1.0, 0.875, 1.0, 0.875, 1.0, 0.8438, 1.0, 0.0, 1.0, 0.03125, 1.0, 0.03125, 1.0, 0.0, 1.0, 0.4062, 1.0, 0.4375, 1.0, 0.4375, 1.0, 0.4062, 1.0, 0.8125, 1.0, 0.8437, 1.0, 0.8438, 1.0, 0.8125, 1.0, 0.6953, 1.0, 0.7031, 1.0, 0.7031, 1.0, 0.6953, 1.0, 0.375, 1.0, 0.4062, 1.0, 0.4062, 1.0, 0.375, 1.0, 0.7812, 1.0, 0.8125, 1.0, 0.8125, 1.0, 0.7812, 1.0, 0.6875, 1.0, 0.6953, 1.0, 0.6953, 1.0, 0.6875, 1.0, 0.3437, 1.0, 0.375, 1.0, 0.375, 1.0, 0.3438, 1.0, 0.75, 1.0, 0.7812, 1.0, 0.7812, 1.0, 0.75, 1.0, 0.3125, 1.0, 0.3437, 1.0, 0.3438, 1.0, 0.3125, 1.0, 0.7187, 1.0, 0.75, 1.0, 0.75, 1.0, 0.7188, 1.0, 0.2813, 1.0, 0.3125, 1.0, 0.3125, 1.0, 0.2812, 1.0, 0.7031, 1.0, 0.7187, 1.0, 0.7188, 1.0, 0.7031, 1.0, 0.25, 1.0, 0.2813, 1.0, 0.2812, 1.0, 0.25, 1.0, 0.6562, 1.0, 0.6875, 1.0, 0.6875, 1.0, 0.6562, 1.0, 0.2188, 1.0, 0.25, 1.0, 0.25, 1.0, 0.2188, 1.0, 0.625, 1.0, 0.6562, 1.0, 0.6562, 1.0, 0.625, 1.0, 0.2188, 1.0, 0.25, 1.0, 0.25, 1.0, 0.2188, 1.0, 0.625, 1.0, 0.6562, 1.0, 0.6562, 1.0, 0.625, 1.0, 0.1875, 1.0, 0.2187, 1.0, 0.2188, 1.0, 0.1875, 1.0, 0.5938, 1.0, 0.625, 1.0, 0.625, 1.0, 0.5938, 1.0, 0.1562, 1.0, 0.1875, 1.0, 0.1875, 1.0, 0.1562, 1.0, 0.5625, 1.0, 0.5938, 1.0, 0.5938, 1.0, 0.5625, 1.0, 0.9688, 1.0, 1.0, 1.0, 1.0, 1.0, 0.9688, 1.0, 0.125, 1.0, 0.1562, 1.0, 0.1562, 1.0, 0.125, 1.0, 0.5312, 1.0, 0.5625, 1.0, 0.5625, 1.0, 0.5312, 1.0, 0.9375, 1.0, 0.9688, 1.0, 0.9688, 1.0, 0.9375, 1.0, 0.09375, 1.0, 0.125, 1.0, 0.125, 1.0, 0.09375, 1.0, 0.5, 1.0, 0.5312, 1.0, 0.5312, 1.0, 0.5, 1.0, 0.9062, 1.0, 0.9375, 1.0, 0.9375, 1.0, 0.9062, 1.0, 0.0625, 1.0, 0.09375, 1.0, 0.09375, 1.0, 0.0625, 1.0, 0.4688, 1.0, 0.5, 1.0, 0.5, 1.0, 0.4688, 1.0, 0.875, 1.0, 0.9062, 1.0, 0.9062, 1.0, 0.875, 1.0, 0.03125, 1.0, 0.0625, 1.0, 0.0625, 1.0, 0.03125, 1.0, 0.4375, 1.0, 0.4688, 1.0, 0.4688, 1.0, 0.4375, 1.0, 0.8438, 1.0, 0.875, 1.0, 0.875, 1.0, 0.8438, 1.0, 0.0, 1.0, 0.03125, 1.0, 0.03125, 1.0, 0.0, 1.0, 0.4062, 1.0, 0.4375, 1.0, 0.4375, 1.0, 0.4062, 1.0, 0.8125, 1.0, 0.8438, 1.0, 0.8438, 1.0, 0.8125, 1.0, 0.6953, 1.0, 0.7031, 1.0, 0.7031, 1.0, 0.6953, 1.0, 0.375, 1.0, 0.4062, 1.0, 0.4062, 1.0, 0.375, 1.0, 0.7812, 1.0, 0.8125, 1.0, 0.8125, 1.0, 0.7812, 1.0, 0.6875, 1.0, 0.6953, 1.0, 0.6953, 1.0, 0.6875, 1.0, 0.3437, 1.0, 0.375, 1.0, 0.375, 1.0, 0.3438, 1.0, 0.75, 1.0, 0.7812, 1.0, 0.7812, 1.0, 0.75, 1.0, 0.3125, 1.0, 0.3437, 1.0, 0.3438, 1.0, 0.3125, 1.0, 0.7187, 1.0, 0.75, 1.0, 0.75, 1.0, 0.7188, 1.0, 0.2813, 1.0, 0.3125, 1.0, 0.3125, 1.0, 0.2812, 1.0, 0.7031, 1.0, 0.7187, 1.0, 0.7188, 1.0, 0.7031, 1.0, 0.25, 1.0, 0.2813, 1.0, 0.2812, 1.0, 0.25, 1.0, 0.6562, 1.0, 0.6875, 1.0, 0.6875, 1.0, 0.6562, 1.0, 0.9375, 1.0, 0.9688, 1.0, 0.9688, 1.0, 0.9375, 1.0, 0.625, 1.0, 0.6562, 1.0, 0.6562, 1.0, 0.625, 1.0, 0.1875, 1.0, 0.2188, 1.0, 0.2187, 1.0, 0.1875, 1.0, 0.6875, 1.0, 0.6953, 1.0, 0.6953, 1.0, 0.6875, 1.0, 0.1562, 1.0, 0.1875, 1.0, 0.1875, 1.0, 0.1562, 1.0, 0.5625, 1.0, 0.5938, 1.0, 0.5938, 1.0, 0.5625, 1.0, 0.125, 1.0, 0.1562, 1.0, 0.1562, 1.0, 0.125, 1.0, 0.5312, 1.0, 0.5625, 1.0, 0.5625, 1.0, 0.5312, 1.0, 0.6953, 1.0, 0.7031, 1.0, 0.7031, 1.0, 0.6953, 1.0, 0.09375, 1.0, 0.125, 1.0, 0.125, 1.0, 0.09375, 1.0, 0.5, 1.0, 0.5312, 1.0, 0.5312, 1.0, 0.5, 1.0, 0.0, 1.0, 0.03125, 1.0, 0.03125, 1.0, 0.0, 1.0, 0.0625, 1.0, 0.09375, 1.0, 0.09375, 1.0, 0.0625, 1.0, 0.4688, 1.0, 0.5, 1.0, 0.5, 1.0, 0.4688, 1.0, 0.875, 1.0, 0.9062, 1.0, 0.9062, 1.0, 0.875, 1.0, 0.03125, 1.0, 0.0625, 1.0, 0.0625, 1.0, 0.03125, 1.0, 0.4375, 1.0, 0.4688, 1.0, 0.4688, 1.0, 0.4375, 1.0, 0.8438, 1.0, 0.875, 1.0, 0.875, 1.0, 0.8438, 1.0, 0.4062, 1.0, 0.4375, 1.0, 0.4375, 1.0, 0.4062, 1.0, 0.8125, 1.0, 0.8438, 1.0, 0.8438, 1.0, 0.8125, 1.0, 0.9062, 1.0, 0.9375, 1.0, 0.9375, 1.0, 0.9062, 1.0, 0.375, 1.0, 0.4062, 1.0, 0.4062, 1.0, 0.375, 1.0, 0.7812, 1.0, 0.8125, 1.0, 0.8125, 1.0, 0.7812, 1.0, 0.6562, 1.0, 0.6875, 1.0, 0.6875, 1.0, 0.6562, 1.0, 0.3438, 1.0, 0.375, 1.0, 0.375, 1.0, 0.3438, 1.0, 0.75, 1.0, 0.7812, 1.0, 0.7812, 1.0, 0.75, 1.0, 0.5938, 1.0, 0.625, 1.0, 0.625, 1.0, 0.5938, 1.0, 0.3125, 1.0, 0.3438, 1.0, 0.3438, 1.0, 0.3125, 1.0, 0.7188, 1.0, 0.75, 1.0, 0.75, 1.0, 0.7188, 1.0, 0.2812, 1.0, 0.3125, 1.0, 0.3125, 1.0, 0.2812, 1.0, 0.7031, 1.0, 0.7188, 1.0, 0.7188, 1.0, 0.7031, 1.0, 0.25, 1.0, 0.2812, 1.0, 0.2812, 1.0, 0.25, 1.0, 0.6953, 1.0, 0.7031, 1.0, 0.7031, 1.0, 0.6953, 1.0, 0.5938, 1.0, 0.625, 1.0, 0.625, 1.0, 0.5937, 1.0, 0.1875, 1.0, 0.2188, 1.0, 0.2188, 1.0, 0.1875, 1.0, 0.625, 1.0, 0.6562, 1.0, 0.6562, 1.0, 0.625, 1.0, 0.2188, 1.0, 0.25, 1.0, 0.25, 1.0, 0.2188, 1.0, 0.6562, 1.0, 0.6875, 1.0, 0.6875, 1.0, 0.6562, 1.0, 0.25, 1.0, 0.2812, 1.0, 0.2812, 1.0, 0.25, 1.0, 0.7031, 1.0, 0.7188, 1.0, 0.7188, 1.0, 0.7031, 1.0, 0.2812, 1.0, 0.3125, 1.0, 0.3125, 1.0, 0.2812, 1.0, 0.7188, 1.0, 0.75, 1.0, 0.75, 1.0, 0.7188, 1.0, 0.3125, 1.0, 0.3438, 1.0, 0.3438, 1.0, 0.3125, 1.0, 0.75, 1.0, 0.7812, 1.0, 0.7812, 1.0, 0.75, 1.0, 0.3438, 1.0, 0.375, 1.0, 0.375, 1.0, 0.3438, 1.0, 0.6875, 1.0, 0.6953, 1.0, 0.6953, 1.0, 0.6875, 1.0, 0.7812, 1.0, 0.8125, 1.0, 0.8125, 1.0, 0.7812, 1.0, 0.375, 1.0, 0.4062, 1.0, 0.4063, 1.0, 0.375, 1.0, 0.6953, 1.0, 0.7031, 1.0, 0.7031, 1.0, 0.6953, 1.0, 0.8125, 1.0, 0.8438, 1.0, 0.8438, 1.0, 0.8125, 1.0, 0.4062, 1.0, 0.4375, 1.0, 0.4375, 1.0, 0.4063, 1.0, 0.0, 1.0, 0.03125, 1.0, 0.03125, 1.0, 0.0, 1.0, 0.8438, 1.0, 0.875, 1.0, 0.875, 1.0, 0.8438, 1.0, 0.4375, 1.0, 0.4688, 1.0, 0.4687, 1.0, 0.4375, 1.0, 0.03125, 1.0, 0.0625, 1.0, 0.0625, 1.0, 0.03125, 1.0, 0.875, 1.0, 0.9062, 1.0, 0.9063, 1.0, 0.875, 1.0, 0.4688, 1.0, 0.5, 1.0, 0.5, 1.0, 0.4687, 1.0, 0.0625, 1.0, 0.09375, 1.0, 0.09375, 1.0, 0.0625, 1.0, 0.9062, 1.0, 0.9375, 1.0, 0.9375, 1.0, 0.9063, 1.0, 0.5, 1.0, 0.5312, 1.0, 0.5312, 1.0, 0.5, 1.0, 0.09375, 1.0, 0.125, 1.0, 0.125, 1.0, 0.09375, 1.0, 0.9375, 1.0, 0.9688, 1.0, 0.9688, 1.0, 0.9375, 1.0, 0.5312, 1.0, 0.5625, 1.0, 0.5625, 1.0, 0.5312, 1.0, 0.125, 1.0, 0.1562, 1.0, 0.1562, 1.0, 0.125, 1.0, 0.9688, 1.0, 1.0, 1.0, 1.0, 1.0, 0.9688, 1.0, 0.5625, 1.0, 0.5938, 1.0, 0.5937, 1.0, 0.5625, 1.0, 0.1562, 1.0, 0.1875, 1.0, 0.1875, 1.0, 0.1562, 1.0, 0.625, 1.0, 0.6562, 1.0, 0.6562, 1.0, 0.625, 1.0, 0.2188, 1.0, 0.25, 1.0, 0.25, 1.0, 0.2188, 1.0, 0.6562, 1.0, 0.6875, 1.0, 0.6875, 1.0, 0.6562, 1.0, 0.25, 1.0, 0.2812, 1.0, 0.2813, 1.0, 0.25, 1.0, 0.7031, 1.0, 0.7188, 1.0, 0.7187, 1.0, 0.7031, 1.0, 0.2812, 1.0, 0.3125, 1.0, 0.3125, 1.0, 0.2813, 1.0, 0.7188, 1.0, 0.75, 1.0, 0.75, 1.0, 0.7187, 1.0, 0.3125, 1.0, 0.3438, 1.0, 0.3437, 1.0, 0.3125, 1.0, 0.75, 1.0, 0.7812, 1.0, 0.7812, 1.0, 0.75, 1.0, 0.3438, 1.0, 0.375, 1.0, 0.375, 1.0, 0.3437, 1.0, 0.6875, 1.0, 0.6953, 1.0, 0.6953, 1.0, 0.6875, 1.0, 0.7812, 1.0, 0.8125, 1.0, 0.8125, 1.0, 0.7812, 1.0, 0.375, 1.0, 0.4062, 1.0, 0.4062, 1.0, 0.375, 1.0, 0.6953, 1.0, 0.7031, 1.0, 0.7031, 1.0, 0.6953, 1.0, 0.8125, 1.0, 0.8438, 1.0, 0.8437, 1.0, 0.8125, 1.0, 0.4062, 1.0, 0.4375, 1.0, 0.4375, 1.0, 0.4062, 1.0, 0.0, 1.0, 0.03125, 1.0, 0.03125, 1.0, 0.0, 1.0, 0.8438, 1.0, 0.875, 1.0, 0.875, 1.0, 0.8437, 1.0, 0.4375, 1.0, 0.4688, 1.0, 0.4688, 1.0, 0.4375, 1.0, 0.03125, 1.0, 0.0625, 1.0, 0.0625, 1.0, 0.03125, 1.0, 0.875, 1.0, 0.9062, 1.0, 0.9062, 1.0, 0.875, 1.0, 0.4688, 1.0, 0.5, 1.0, 0.5, 1.0, 0.4688, 1.0, 0.0625, 1.0, 0.09375, 1.0, 0.09375, 1.0, 0.0625, 1.0, 0.9062, 1.0, 0.9375, 1.0, 0.9375, 1.0, 0.9062, 1.0, 0.5, 1.0, 0.5312, 1.0, 0.5312, 1.0, 0.5, 1.0, 0.09375, 1.0, 0.125, 1.0, 0.125, 1.0, 0.09375, 1.0, 0.9375, 1.0, 0.9688, 1.0, 0.9688, 1.0, 0.9375, 1.0, 0.5312, 1.0, 0.5625, 1.0, 0.5625, 1.0, 0.5312, 1.0, 0.125, 1.0, 0.1562, 1.0, 0.1562, 1.0, 0.125, 1.0, 0.9688, 1.0, 1.0, 1.0, 1.0, 1.0, 0.9688, 1.0, 0.5625, 1.0, 0.5938, 1.0, 0.5938, 1.0, 0.5625, 1.0, 0.1562, 1.0, 0.1875, 1.0, 0.1875, 1.0, 0.1562, 1.0, 0.5938, 1.0, 0.625, 1.0, 0.625, 1.0, 0.5938, 1.0, 0.1875, 1.0, 0.2188, 1.0, 0.2188, 1.0, 0.1875, 1.0, 0.6562, 1.0, 0.6875, 1.0, 0.6875, 1.0, 0.6562, 1.0, 0.25, 1.0, 0.2812, 1.0, 0.2813, 1.0, 0.25, 1.0, 0.7031, 1.0, 0.7188, 1.0, 0.7187, 1.0, 0.7031, 1.0, 0.2812, 1.0, 0.3125, 1.0, 0.3125, 1.0, 0.2813, 1.0, 0.7188, 1.0, 0.75, 1.0, 0.75, 1.0, 0.7187, 1.0, 0.3125, 1.0, 0.3438, 1.0, 0.3437, 1.0, 0.3125, 1.0, 0.75, 1.0, 0.7812, 1.0, 0.7812, 1.0, 0.75, 1.0, 0.3438, 1.0, 0.375, 1.0, 0.375, 1.0, 0.3437, 1.0, 0.6875, 1.0, 0.6953, 1.0, 0.6953, 1.0, 0.6875, 1.0, 0.7812, 1.0, 0.8125, 1.0, 0.8125, 1.0, 0.7812, 1.0, 0.375, 1.0, 0.4062, 1.0, 0.4062, 1.0, 0.375, 1.0, 0.6953, 1.0, 0.7031, 1.0, 0.7031, 1.0, 0.6953, 1.0, 0.8125, 1.0, 0.8438, 1.0, 0.8438, 1.0, 0.8125, 1.0, 0.4062, 1.0, 0.4375, 1.0, 0.4375, 1.0, 0.4062, 1.0, 0.0, 1.0, 0.03125, 1.0, 0.03125, 1.0, 0.0, 1.0, 0.8438, 1.0, 0.875, 1.0, 0.875, 1.0, 0.8438, 1.0, 0.4375, 1.0, 0.4688, 1.0, 0.4688, 1.0, 0.4375, 1.0, 0.03125, 1.0, 0.0625, 1.0, 0.0625, 1.0, 0.03125, 1.0, 0.875, 1.0, 0.9062, 1.0, 0.9062, 1.0, 0.875, 1.0, 0.4688, 1.0, 0.5, 1.0, 0.5, 1.0, 0.4688, 1.0, 0.0625, 1.0, 0.09375, 1.0, 0.09375, 1.0, 0.0625, 1.0, 0.9062, 1.0, 0.9375, 1.0, 0.9375, 1.0, 0.9062, 1.0, 0.5, 1.0, 0.5312, 1.0, 0.5312, 1.0, 0.5, 1.0, 0.09375, 1.0, 0.125, 1.0, 0.125, 1.0, 0.09375, 1.0, 0.9375, 1.0, 0.9688, 1.0, 0.9688, 1.0, 0.9375, 1.0, 0.5312, 1.0, 0.5625, 1.0, 0.5625, 1.0, 0.5312, 1.0, 0.125, 1.0, 0.1562, 1.0, 0.1562, 1.0, 0.125, 1.0, 0.9688, 1.0, 1.0, 1.0, 1.0, 1.0, 0.9688, 1.0, 0.5625, 1.0, 0.5938, 1.0, 0.5938, 1.0, 0.5625, 1.0, 0.1562, 1.0, 0.1875, 1.0, 0.1875, 1.0, 0.1562, 1.0, 0.5938, 1.0, 0.625, 1.0, 0.625, 1.0, 0.5938, 1.0, 0.1875, 1.0, 0.2188, 1.0, 0.2187, 1.0, 0.1875, 1.0, 0.625, 1.0, 0.6562, 1.0, 0.6562, 1.0, 0.625, 1.0, 0.2188, 1.0, 0.25, 1.0, 0.25, 1.0, 0.2187, 1.0, 0.9688, 1.0, 1.0, 1.0, 0.9985, 1.0, 0.9702, 1.0, 0.9375, 1.0, 0.9688, 1.0, 0.9673, 1.0, 0.939, 1.0, 0.9062, 1.0, 0.9375, 1.0, 0.936, 1.0, 0.9077, 1.0, 0.875, 1.0, 0.9062, 1.0, 0.9048, 1.0, 0.8765, 1.0, 0.8438, 1.0, 0.875, 1.0, 0.8735, 1.0, 0.8452, 1.0, 0.8125, 1.0, 0.8438, 1.0, 0.8423, 1.0, 0.814, 1.0, 0.7812, 1.0, 0.8125, 1.0, 0.811, 1.0, 0.7827, 1.0, 0.75, 1.0, 0.7812, 1.0, 0.7798, 1.0, 0.7515, 1.0, 0.7188, 1.0, 0.75, 1.0, 0.7485, 1.0, 0.7202, 1.0, 0.7031, 1.0, 0.7188, 1.0, 0.7173, 1.0, 0.7031, 1.0, 0.6562, 1.0, 0.6875, 1.0, 0.686, 1.0, 0.6577, 1.0, 0.625, 1.0, 0.6562, 1.0, 0.6548, 1.0, 0.6265, 1.0, 0.5938, 1.0, 0.625, 1.0, 0.6235, 1.0, 0.5952, 1.0, 0.5625, 1.0, 0.5938, 1.0, 0.5923, 1.0, 0.564, 1.0, 0.5312, 1.0, 0.5625, 1.0, 0.561, 1.0, 0.5327, 1.0, 0.5, 1.0, 0.5312, 1.0, 0.5298, 1.0, 0.5015, 1.0, 0.4688, 1.0, 0.5, 1.0, 0.4985, 1.0, 0.4702, 1.0, 0.4375, 1.0, 0.4688, 1.0, 0.4673, 1.0, 0.439, 1.0, 0.4062, 1.0, 0.4375, 1.0, 0.436, 1.0, 0.4077, 1.0, 0.375, 1.0, 0.4062, 1.0, 0.4048, 1.0, 0.3765, 1.0, 0.3438, 1.0, 0.375, 1.0, 0.3735, 1.0, 0.3452, 1.0, 0.3125, 1.0, 0.3438, 1.0, 0.3423, 1.0, 0.314, 1.0, 0.2812, 1.0, 0.3125, 1.0, 0.311, 1.0, 0.2827, 1.0, 0.25, 1.0, 0.2812, 1.0, 0.2798, 1.0, 0.2515, 1.0, 0.2188, 1.0, 0.25, 1.0, 0.2485, 1.0, 0.2202, 1.0, 0.1875, 1.0, 0.2187, 1.0, 0.2173, 1.0, 0.189, 1.0, 0.1562, 1.0, 0.1875, 1.0, 0.186, 1.0, 0.1577, 1.0, 0.125, 1.0, 0.1562, 1.0, 0.1548, 1.0, 0.1265, 1.0, 0.09375, 1.0, 0.125, 1.0, 0.1235, 1.0, 0.09521, 1.0, 0.0625, 1.0, 0.09375, 1.0, 0.09229, 1.0, 0.06396, 1.0, 0.03125, 1.0, 0.0625, 1.0, 0.06104, 1.0, 0.03271, 1.0, 0.0, 1.0, 0.03125, 1.0, 0.02979, 1.0, 0.001458, 1.0, 0.6953, 1.0, 0.7031, 1.0, 0.7031, 1.0, 0.6953, 1.0, 0.6875, 1.0, 0.6953, 1.0, 0.6953, 1.0, 0.689, 1.0, 0.9688, 1.0, 1.0, 1.0, 1.0, 1.0, 0.9688, 1.0, 0.8765, 1.0, 0.9048, 1.0, 0.9048, 1.0, 0.8765, 1.0, 0.5327, 1.0, 0.561, 1.0, 0.561, 1.0, 0.5327, 1.0, 0.2515, 1.0, 0.2798, 1.0, 0.2798, 1.0, 0.2515, 1.0, 0.939, 1.0, 0.9673, 1.0, 0.9673, 1.0, 0.939, 1.0, 0.689, 1.0, 0.6953, 1.0, 0.6953, 1.0, 0.689, 1.0, 0.6577, 1.0, 0.686, 1.0, 0.686, 1.0, 0.6577, 1.0, 0.3765, 1.0, 0.4048, 1.0, 0.4048, 1.0, 0.3765, 1.0, 0.09521, 1.0, 0.1235, 1.0, 0.1235, 1.0, 0.09521, 1.0, 0.7827, 1.0, 0.811, 1.0, 0.811, 1.0, 0.7827, 1.0, 0.5015, 1.0, 0.5298, 1.0, 0.5298, 1.0, 0.5015, 1.0, 0.2202, 1.0, 0.2485, 1.0, 0.2485, 1.0, 0.2202, 1.0, 0.9077, 1.0, 0.936, 1.0, 0.936, 1.0, 0.9077, 1.0, 0.6265, 1.0, 0.6548, 1.0, 0.6548, 1.0, 0.6265, 1.0, 0.3452, 1.0, 0.3735, 1.0, 0.3735, 1.0, 0.3452, 1.0, 0.06396, 1.0, 0.09229, 1.0, 0.09229, 1.0, 0.06396, 1.0, 0.7515, 1.0, 0.7798, 1.0, 0.7798, 1.0, 0.7515, 1.0, 0.4702, 1.0, 0.4985, 1.0, 0.4985, 1.0, 0.4702, 1.0, 0.189, 1.0, 0.2173, 1.0, 0.2173, 1.0, 0.189, 1.0, 0.8765, 1.0, 0.9048, 1.0, 0.9048, 1.0, 0.8765, 1.0, 0.5952, 1.0, 0.6235, 1.0, 0.6235, 1.0, 0.5952, 1.0, 0.314, 1.0, 0.3423, 1.0, 0.3423, 1.0, 0.314, 1.0, 0.03271, 1.0, 0.06104, 1.0, 0.06104, 1.0, 0.03271, 1.0, 0.7202, 1.0, 0.7485, 1.0, 0.7485, 1.0, 0.7202, 1.0, 0.439, 1.0, 0.4673, 1.0, 0.4673, 1.0, 0.439, 1.0, 0.1577, 1.0, 0.186, 1.0, 0.186, 1.0, 0.1577, 1.0, 0.8452, 1.0, 0.8735, 1.0, 0.8735, 1.0, 0.8452, 1.0, 0.001458, 1.0, 0.02979, 1.0, 0.02979, 1.0, 0.001458, 1.0, 0.564, 1.0, 0.5923, 1.0, 0.5923, 1.0, 0.564, 1.0, 0.2827, 1.0, 0.311, 1.0, 0.311, 1.0, 0.2827, 1.0, 0.9702, 1.0, 0.9985, 1.0, 0.9985, 1.0, 0.9702, 1.0, 0.7031, 1.0, 0.7173, 1.0, 0.7173, 1.0, 0.7031, 1.0, 0.4077, 1.0, 0.436, 1.0, 0.436, 1.0, 0.4077, 1.0, 0.1265, 1.0, 0.1548, 1.0, 0.1548, 1.0, 0.1265, 1.0, 0.814, 1.0, 0.8423, 1.0, 0.8423, 1.0, 0.814, 1.0, 0.9077, 1.0, 0.936, 1.0, 0.936, 1.0, 0.9077, 1.0, 0.03271, 1.0, 0.06104, 1.0, 0.06104, 1.0, 0.03271, 1.0, 0.439, 1.0, 0.4673, 1.0, 0.4673, 1.0, 0.439, 1.0, 0.8452, 1.0, 0.8735, 1.0, 0.8735, 1.0, 0.8452, 1.0, 0.001458, 1.0, 0.02979, 1.0, 0.02979, 1.0, 0.001458, 1.0, 0.4077, 1.0, 0.436, 1.0, 0.436, 1.0, 0.4077, 1.0, 0.814, 1.0, 0.8423, 1.0, 0.8423, 1.0, 0.814, 1.0, 0.6953, 1.0, 0.7031, 1.0, 0.7031, 1.0, 0.6953, 1.0, 0.3765, 1.0, 0.4048, 1.0, 0.4048, 1.0, 0.3765, 1.0, 0.7827, 1.0, 0.811, 1.0, 0.811, 1.0, 0.7827, 1.0, 0.689, 1.0, 0.6953, 1.0, 0.6953, 1.0, 0.689, 1.0, 0.3452, 1.0, 0.3735, 1.0, 0.3735, 1.0, 0.3452, 1.0, 0.7515, 1.0, 0.7798, 1.0, 0.7798, 1.0, 0.7515, 1.0, 0.314, 1.0, 0.3423, 1.0, 0.3423, 1.0, 0.314, 1.0, 0.7202, 1.0, 0.7485, 1.0, 0.7485, 1.0, 0.7202, 1.0, 0.2827, 1.0, 0.311, 1.0, 0.311, 1.0, 0.2827, 1.0, 0.7031, 1.0, 0.7173, 1.0, 0.7173, 1.0, 0.7031, 1.0, 0.2515, 1.0, 0.2798, 1.0, 0.2798, 1.0, 0.2515, 1.0, 0.6577, 1.0, 0.686, 1.0, 0.686, 1.0, 0.6577, 1.0, 0.2202, 1.0, 0.2485, 1.0, 0.2485, 1.0, 0.2202, 1.0, 0.6265, 1.0, 0.6548, 1.0, 0.6548, 1.0, 0.6265, 1.0, 0.189, 1.0, 0.2173, 1.0, 0.2173, 1.0, 0.189, 1.0, 0.5952, 1.0, 0.6235, 1.0, 0.6235, 1.0, 0.5952, 1.0, 0.1577, 1.0, 0.186, 1.0, 0.186, 1.0, 0.1577, 1.0, 0.564, 1.0, 0.5923, 1.0, 0.5923, 1.0, 0.564, 1.0, 0.9702, 1.0, 0.9985, 1.0, 0.9985, 1.0, 0.9702, 1.0, 0.1265, 1.0, 0.1548, 1.0, 0.1548, 1.0, 0.1265, 1.0, 0.5327, 1.0, 0.561, 1.0, 0.561, 1.0, 0.5327, 1.0, 0.939, 1.0, 0.9673, 1.0, 0.9673, 1.0, 0.939, 1.0, 0.09521, 1.0, 0.1235, 1.0, 0.1235, 1.0, 0.09521, 1.0, 0.5015, 1.0, 0.5298, 1.0, 0.5298, 1.0, 0.5015, 1.0, 0.9077, 1.0, 0.936, 1.0, 0.936, 1.0, 0.9077, 1.0, 0.06396, 1.0, 0.09229, 1.0, 0.09229, 1.0, 0.06396, 1.0, 0.4702, 1.0, 0.4985, 1.0, 0.4985, 1.0, 0.4702, 1.0, 0.2925, 0.4634, 0.25, 0.4676, 0.2075, 0.4634, 0.1667, 0.451, 0.1291, 0.4309, 0.09613, 0.4039, 0.06907, 0.3709, 0.04897, 0.3333, 0.03658, 0.2924, 0.0324, 0.25, 0.03658, 0.2076, 0.04897, 0.1667, 0.06907, 0.1291, 0.09613, 0.09614, 0.1291, 0.06908, 0.1667, 0.04897, 0.2075, 0.03659, 0.25, 0.03241, 0.2925, 0.03659, 0.3333, 0.04897, 0.3709, 0.06908, 0.4039, 0.09614, 0.4309, 0.1291, 0.451, 0.1667, 0.4538, 0.1759, 0.4572, 0.1871, 0.4634, 0.2076, 0.4676, 0.25, 0.4634, 0.2924, 0.451, 0.3333, 0.4309, 0.3709, 0.4039, 0.4039, 0.3709, 0.4309, 0.3333, 0.451, 0.06396, 1.0, 0.09229, 1.0, 0.09229, 1.0, 0.06396, 1.0, 0.4702, 1.0, 0.4985, 1.0, 0.4985, 1.0, 0.4702, 1.0, 0.8765, 1.0, 0.9048, 1.0, 0.9048, 1.0, 0.8765, 1.0, 0.03271, 1.0, 0.06104, 1.0, 0.06104, 1.0, 0.03271, 1.0, 0.439, 1.0, 0.4673, 1.0, 0.4673, 1.0, 0.439, 1.0, 0.8452, 1.0, 0.8735, 1.0, 0.8735, 1.0, 0.8452, 1.0, 0.001458, 1.0, 0.02979, 1.0, 0.02979, 1.0, 0.001458, 1.0, 0.4077, 1.0, 0.436, 1.0, 0.436, 1.0, 0.4077, 1.0, 0.814, 1.0, 0.8423, 1.0, 0.8423, 1.0, 0.814, 1.0, 0.6953, 1.0, 0.7031, 1.0, 0.7031, 1.0, 0.6953, 1.0, 0.3765, 1.0, 0.4048, 1.0, 0.4048, 1.0, 0.3765, 1.0, 0.7827, 1.0, 0.811, 1.0, 0.811, 1.0, 0.7827, 1.0, 0.689, 1.0, 0.6953, 1.0, 0.6953, 1.0, 0.689, 1.0, 0.3452, 1.0, 0.3735, 1.0, 0.3735, 1.0, 0.3452, 1.0, 0.7515, 1.0, 0.7798, 1.0, 0.7798, 1.0, 0.7515, 1.0, 0.314, 1.0, 0.3423, 1.0, 0.3423, 1.0, 0.314, 1.0, 0.7202, 1.0, 0.7485, 1.0, 0.7485, 1.0, 0.7202, 1.0, 0.2827, 1.0, 0.311, 1.0, 0.311, 1.0, 0.2827, 1.0, 0.7031, 1.0, 0.7173, 1.0, 0.7173, 1.0, 0.7031, 1.0, 0.2515, 1.0, 0.2798, 1.0, 0.2798, 1.0, 0.2515, 1.0, 0.6577, 1.0, 0.686, 1.0, 0.686, 1.0, 0.6577, 1.0, 0.2202, 1.0, 0.2485, 1.0, 0.2485, 1.0, 0.2202, 1.0, 0.6265, 1.0, 0.6548, 1.0, 0.6548, 1.0, 0.6265, 1.0, 0.189, 1.0, 0.2173, 1.0, 0.2173, 1.0, 0.189, 1.0, 0.5952, 1.0, 0.6235, 1.0, 0.6235, 1.0, 0.5952, 1.0, 0.1577, 1.0, 0.186, 1.0, 0.186, 1.0, 0.1577, 1.0, 0.564, 1.0, 0.5923, 1.0, 0.5923, 1.0, 0.564, 1.0, 0.9702, 1.0, 0.9985, 1.0, 0.9985, 1.0, 0.9702, 1.0, 0.1265, 1.0, 0.1548, 1.0, 0.1548, 1.0, 0.1265, 1.0, 0.5327, 1.0, 0.561, 1.0, 0.561, 1.0, 0.5327, 1.0, 0.939, 1.0, 0.9673, 1.0, 0.9673, 1.0, 0.939, 1.0, 0.09521, 1.0, 0.1235, 1.0, 0.1235, 1.0, 0.09521, 1.0, 0.5015, 1.0, 0.5298, 1.0, 0.5298, 1.0, 0.5015, 1.0, 0.7031, 0.5, 0.7031, 0.5044, 0.6953, 0.5044, 0.6953, 0.5, 0.7188, 0.5, 0.7188, 0.5044, 0.7031, 0.5044, 0.7031, 0.5, 0.03125, 0.5, 0.03125, 0.5044, 0.0, 0.5044, 0.0, 0.5, 0.0625, 0.5, 0.0625, 0.5044, 0.03125, 0.5044, 0.03125, 0.5, 0.09375, 0.5, 0.09375, 0.5044, 0.0625, 0.5044, 0.0625, 0.5, 0.125, 0.5, 0.125, 0.5044, 0.09375, 0.5044, 0.09375, 0.5, 0.1562, 0.5, 0.1562, 0.5044, 0.125, 0.5044, 0.125, 0.5, 0.1875, 0.5, 0.1875, 0.5044, 0.1562, 0.5044, 0.1562, 0.5, 0.2188, 0.5, 0.2188, 0.5044, 0.1875, 0.5044, 0.1875, 0.5, 0.25, 0.5, 0.25, 0.5044, 0.2188, 0.5044, 0.2188, 0.5, 0.2812, 0.5, 0.2812, 0.5044, 0.25, 0.5044, 0.25, 0.5, 0.3125, 0.5, 0.3125, 0.5044, 0.2812, 0.5044, 0.2812, 0.5, 0.3438, 0.5, 0.3438, 0.5044, 0.3125, 0.5044, 0.3125, 0.5, 0.375, 0.5, 0.375, 0.5044, 0.3438, 0.5044, 0.3438, 0.5, 0.4062, 0.5, 0.4062, 0.5044, 0.375, 0.5044, 0.375, 0.5, 0.4375, 0.5, 0.4375, 0.5044, 0.4062, 0.5044, 0.4062, 0.5, 0.4688, 0.5, 0.4688, 0.5044, 0.4375, 0.5044, 0.4375, 0.5, 0.5, 0.5, 0.5, 0.5044, 0.4688, 0.5044, 0.4688, 0.5, 0.5312, 0.5, 0.5312, 0.5044, 0.5, 0.5044, 0.5, 0.5, 0.5625, 0.5, 0.5625, 0.5044, 0.5312, 0.5044, 0.5312, 0.5, 0.5938, 0.5, 0.5938, 0.5044, 0.5625, 0.5044, 0.5625, 0.5, 0.625, 0.5, 0.625, 0.5044, 0.5938, 0.5044, 0.5938, 0.5, 0.6562, 0.5, 0.6562, 0.5044, 0.625, 0.5044, 0.625, 0.5, 0.6875, 0.5, 0.6875, 0.5044, 0.6562, 0.5044, 0.6562, 0.5, 0.6953, 0.5, 0.6953, 0.5044, 0.6875, 0.5044, 0.6875, 0.5, 0.75, 0.5, 0.75, 0.5044, 0.7188, 0.5044, 0.7188, 0.5, 0.7812, 0.5, 0.7812, 0.5044, 0.75, 0.5044, 0.75, 0.5, 0.8125, 0.5, 0.8125, 0.5044, 0.7812, 0.5044, 0.7812, 0.5, 0.8438, 0.5, 0.8438, 0.5044, 0.8125, 0.5044, 0.8125, 0.5, 0.875, 0.5, 0.875, 0.5044, 0.8438, 0.5044, 0.8438, 0.5, 0.9062, 0.5, 0.9062, 0.5044, 0.875, 0.5044, 0.875, 0.5, 0.9375, 0.5, 0.9375, 0.5044, 0.9062, 0.5044, 0.9062, 0.5, 0.9688, 0.5, 0.9688, 0.5044, 0.9375, 0.5044, 0.9375, 0.5, 1.0, 0.5, 1.0, 0.5044, 0.9688, 0.5044, 0.9688, 0.5])
me_cylinder_001.update()

# ---- objects
ob_camera = bpy.data.objects.new('Camera', cam_camera)
ob_light = bpy.data.objects.new('Light', light_light)
ob_cane = bpy.data.objects.new('Cane', me_cylinder_001)

# ---- transforms, parenting, visibility, modifiers, constraints
ob_camera.location = (7.359, -6.926, 4.958)
ob_camera.rotation_euler = (1.109, 0.0, 0.8149)
ob_camera.lock_rotations_4d = False
ob_camera.empty_display_type = 'ARROWS'
ob_camera.color = (0.0, 0.0, 0.0, 0.0)
ob_camera.display_type = 'WIRE'
ob_camera.lineart.crease_threshold = 0.0
ob_light.location = (4.076, 1.005, 5.904)
ob_light.rotation_euler = (0.6503, 0.05522, 1.866)
ob_light.lock_rotations_4d = False
ob_light.empty_display_type = 'ARROWS'
ob_light.color = (0.0, 0.0, 0.0, 0.0)
ob_light.lineart.crease_threshold = 0.0
ob_cane.location = (0.0, 0.0, 1.871)
ob_cane.scale = (0.1829, 0.1829, 1.988)
_m = ob_cane.modifiers.new('Subdivision', 'SUBSURF')

# ---- collection membership
scene.collection.objects.link(ob_camera)
scene.collection.objects.link(ob_light)
col_collection.objects.link(ob_cane)

# ---- scene / render settings (as saved in the file)
scene.camera = ob_camera
scene.frame_start = 1; scene.frame_end = 250; scene.frame_set(1)
scene.render.engine = 'BLENDER_EEVEE_NEXT'
scene.cycles.sampling_pattern = 'TABULATED_SOBOL'
scene.cycles.use_light_tree = False
scene.view_settings.view_transform = 'Filmic'
bpy.context.view_layer.update()
